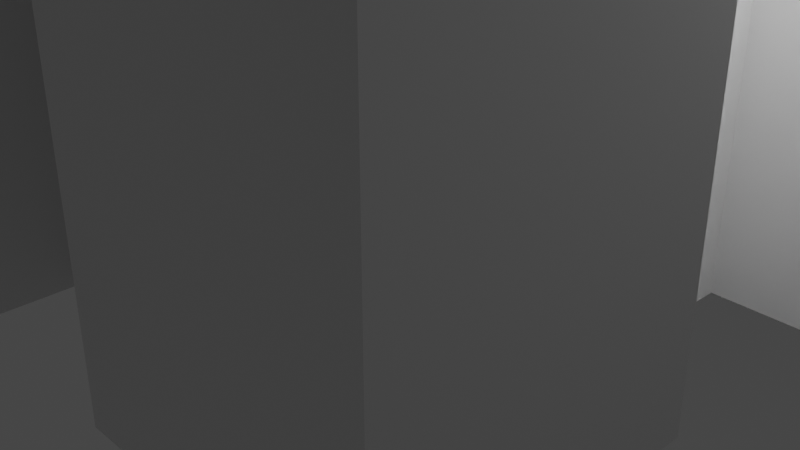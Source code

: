# Source: CastleTower1.blend  (saved by Blender 2.90.8; exported with 4.5.12 LTS)
import bpy
from mathutils import Matrix  # noqa: F401  (used for matrix-valued properties, if any)

bpy.ops.wm.read_factory_settings(use_empty=True)
scene = bpy.context.scene
scene.name = 'Scene'

# ---- collections
col_collection = bpy.data.collections.new('Collection'); scene.collection.children.link(col_collection)

# ---- materials (node trees are filled in below, after node groups)
mat_material = bpy.data.materials.new('Material')
mat_material.alpha_threshold = 0.0
mat_material.use_transparent_shadow = False
mat_material.line_color = (0.0, 0.0, 0.0, 1.0)

# ---- material node trees
mat_material.use_nodes = True; mat_material.node_tree.nodes.clear()
_N = mat_material.node_tree.nodes; _L = mat_material.node_tree.links
n0 = _N.new('ShaderNodeOutputMaterial'); n0.name = 'Material Output'; n0.location = (300, 300)
n1 = _N.new('ShaderNodeBsdfPrincipled'); n1.name = 'Principled BSDF'; n1.location = (10, 300)
n1.distribution = 'GGX'
n1.subsurface_method = 'BURLEY'
n1.inputs[2].default_value = 0.4
n1.inputs[3].default_value = 1.45
n1.inputs[27].default_value = (0.0, 0.0, 0.0, 1.0)
n1.inputs[28].default_value = 1.0
_L.new(n1.outputs[0], n0.inputs[0])
n0.is_active_output = True

# ---- world
world_world = bpy.data.worlds.new('World'); scene.world = world_world
world_world.use_nodes = True; world_world.node_tree.nodes.clear()
_N = world_world.node_tree.nodes; _L = world_world.node_tree.links
n0 = _N.new('ShaderNodeOutputWorld'); n0.name = 'World Output'; n0.location = (300, 300)
n1 = _N.new('ShaderNodeBackground'); n1.name = 'Background'; n1.location = (10, 300)
n1.inputs[0].default_value = (0.05088, 0.05088, 0.05088, 1.0)
_L.new(n1.outputs[0], n0.inputs[0])
n0.is_active_output = True
world_world.color = (0.05088, 0.05088, 0.05088)
world_world.use_sun_shadow = False
world_world.sun_shadow_jitter_overblur = 0.0

# ---- cameras
cam_camera = bpy.data.cameras.new('Camera')
cam_camera.clip_end = 100.0
cam_camera.ortho_scale = 7.314

# ---- lights
light_light = bpy.data.lights.new('Light', 'POINT')
light_light.transmission_factor = 0.0
light_light.energy = 1000.0
light_light.shadow_soft_size = 0.1
light_light.shadow_maximum_resolution = 0.006
light_light.use_absolute_resolution = True

# ---- meshes
me_cube = bpy.data.meshes.new('Cube')
me_cube.from_pydata([(-4.0, 4.0, 16.0), (-4.0, 4.0, 0.0), (4.0, 4.0, 16.0), (4.0, 4.0, 0.0), (-4.0, -4.0, 0.0), (4.0, -4.0, 16.0), (4.0, -4.0, 0.0), (-4.0, 1.0, 0.0), (4.0, 1.0, 16.0), (4.0, 1.0, 0.0), (-4.0, 1.0, 16.0), (-4.0, -1.0, 0.0), (4.0, -1.0, 16.0), (4.0, -1.0, 0.0), (-4.0, -1.0, 16.0), (1.0, -4.0, 0.0), (1.0, 4.0, 0.0), (-3.0, -1.0, 0.0), (-1.0, 3.0, 0.0), (-3.0, 1.0, 0.0), (1.0, 3.0, 0.0), (-1.0, -4.0, 16.0), (-1.0, 4.0, 0.0), (-1.0, -4.0, 0.0), (-1.0, 4.0, 16.0), (-2.627, 0.7938, 16.0), (-2.627, -0.7938, 16.0), (-0.7938, 2.627, 16.0), (3.0, -1.0, 0.0), (3.0, 1.0, 0.0), (2.627, 0.7938, 16.0), (-1.0, -3.0, 0.0), (1.0, -3.0, 0.0), (-4.0, -4.0, 16.0), (1.0, 4.0, 16.0), (1.0, -4.0, 16.0), (0.7938, 2.627, 16.0), (2.627, -0.7938, 16.0), (0.7938, -2.627, 16.0), (-0.7938, -2.627, 16.0), (-3.668, 3.668, 17.0), (-3.668, 1.332, 17.0), (-1.332, 3.668, 17.0), (-3.137, 1.332, 17.0), (-1.332, 3.137, 17.0), (3.668, 3.668, 17.0), (-3.668, -3.668, 17.0), (3.668, -3.668, 17.0), (3.668, 1.332, 17.0), (3.668, -1.332, 17.0), (-3.668, -1.332, 17.0), (1.332, 3.668, 17.0), (1.332, -3.668, 17.0), (-1.332, -3.668, 17.0), (1.332, 3.137, 17.0), (-3.137, -1.332, 17.0), (3.137, 1.332, 17.0), (3.137, -1.332, 17.0), (1.332, -3.137, 17.0), (-1.332, -3.137, 17.0), (2.0, 2.0, 15.44), (-2.235, 2.235, 17.0), (-2.0, -2.0, 15.44), (2.235, 2.235, 17.0), (2.235, -2.235, 17.0), (2.0, -2.0, 15.44), (-2.0, 2.0, 15.44), (-2.235, -2.235, 17.0), (0.0, -3.0, 0.0), (0.0, 3.0, 0.0), (3.0, 0.0, 0.0), (-3.0, 0.0, 0.0), (0.0, -2.627, 16.0), (2.627, 0.0, 16.0), (0.0, 2.627, 16.0), (-2.627, 0.0, 16.0), (-3.0, 0.0, 16.0), (-3.0, 1.0, 16.0), (-2.0, 2.0, 16.0), (-1.0, 3.0, 16.0), (2.0, 2.0, 16.0), (3.0, 1.0, 16.0), (-2.0, -2.0, 16.0), (-3.0, -1.0, 16.0), (3.0, 0.0, 16.0), (0.0, 3.0, 16.0), (1.0, 3.0, 16.0), (3.0, -1.0, 16.0), (0.0, -3.0, 16.0), (-1.0, -3.0, 16.0), (2.0, -2.0, 16.0), (1.0, -3.0, 16.0), (2.427e-08, 8.311e-10, 15.44), (1.711, 1.711, 15.44), (-1.711, -1.711, 15.44), (1.711, -1.711, 15.44), (-1.711, 1.711, 15.44), (0.0, -2.627, 15.44), (2.627, 0.0, 15.44), (0.0, 2.627, 15.44), (-2.627, 0.0, 15.44), (-2.627, 0.7938, 15.44), (-0.7938, 2.627, 15.44), (2.627, 0.7938, 15.44), (-2.627, -0.7938, 15.44), (0.7938, 2.627, 15.44), (2.627, -0.7938, 15.44), (-0.7938, -2.627, 15.44), (0.7938, -2.627, 15.44), (2.5, -4.0, 0.0), (2.5, -3.668, 17.0), (-2.5, -4.0, 0.0), (-2.5, -3.668, 17.0), (1.735, -2.735, 17.0), (-1.735, -2.735, 17.0), (-2.5, -4.0, 16.0), (2.5, -4.0, 16.0), (1.521, -2.479, 16.0), (-1.521, -2.479, 16.0), (1.231, -2.19, 16.0), (-1.231, -2.19, 16.0), (5.96e-08, -1.314, 15.44), (1.231, -2.19, 15.44), (-1.231, -2.19, 15.44), (4.0, -2.5, 16.0), (4.0, 2.5, 0.0), (4.0, 2.5, 16.0), (4.0, -2.5, 0.0), (3.668, 2.5, 17.0), (3.668, -2.5, 17.0), (2.479, 1.521, 16.0), (2.735, 1.735, 17.0), (2.735, -1.735, 17.0), (2.479, -1.521, 16.0), (2.19, 1.231, 16.0), (2.19, -1.231, 16.0), (1.314, -5.96e-08, 15.44), (2.19, 1.231, 15.44), (2.19, -1.231, 15.44), (-2.5, 4.0, 0.0), (2.5, 4.0, 0.0), (-2.5, 4.0, 16.0), (2.5, 3.668, 17.0), (-2.5, 3.668, 17.0), (-1.521, 2.479, 16.0), (-1.735, 2.735, 17.0), (1.735, 2.735, 17.0), (2.5, 4.0, 16.0), (1.521, 2.479, 16.0), (-1.231, 2.19, 16.0), (1.231, 2.19, 16.0), (5.96e-08, 1.314, 15.44), (-1.231, 2.19, 15.44), (1.231, 2.19, 15.44), (-4.0, -2.5, 0.0), (-4.0, 2.5, 16.0), (-4.0, 2.5, 0.0), (-3.668, -2.5, 17.0), (-3.668, 2.5, 17.0), (-2.479, -1.521, 16.0), (-2.735, -1.735, 17.0), (-2.479, 1.521, 16.0), (-2.735, 1.735, 17.0), (-4.0, -2.5, 16.0), (-2.19, -1.231, 16.0), (-2.19, 1.231, 16.0), (-1.314, 0.0, 15.44), (-2.19, -1.231, 15.44), (-2.19, 1.231, 15.44), (1.521, -2.479, 15.44), (-1.521, -2.479, 15.44), (2.479, 1.521, 15.44), (2.479, -1.521, 15.44), (-1.521, 2.479, 15.44), (1.521, 2.479, 15.44), (-2.479, -1.521, 15.44), (-2.479, 1.521, 15.44), (-1.0, -3.0, 17.0), (-1.0, -4.0, 17.0), (1.0, 4.0, 17.0), (1.0, 3.0, 17.0), (-4.0, -1.0, 17.0), (-3.0, -1.0, 17.0), (4.0, -1.0, 17.0), (3.0, -1.0, 17.0), (3.0, 1.0, 17.0), (4.0, 1.0, 17.0), (2.5, -4.0, 17.0), (1.0, -4.0, 17.0), (-4.0, -2.5, 17.0), (4.0, 2.5, 17.0), (-2.5, -4.0, 17.0), (-4.0, -4.0, 17.0), (2.5, 4.0, 17.0), (4.0, 4.0, 17.0), (4.0, -2.5, 17.0), (4.0, -4.0, 17.0), (-1.0, 4.0, 17.0), (-1.0, 3.0, 17.0), (-2.5, 4.0, 17.0), (-4.0, 1.0, 17.0), (-3.0, 1.0, 17.0), (-4.0, 2.5, 17.0), (-4.0, 4.0, 17.0), (1.0, -3.0, 17.0), (-1.5, 2.5, 17.0), (2.5, 1.5, 17.0), (2.5, -1.5, 17.0), (-2.5, -1.5, 17.0), (-2.5, 1.5, 17.0), (-2.0, 2.0, 17.0), (1.5, 2.5, 17.0), (2.0, 2.0, 17.0), (1.5, -2.5, 17.0), (2.0, -2.0, 17.0), (-1.5, -2.5, 17.0), (-2.0, -2.0, 17.0), (2.235, 2.235, 16.51), (3.668, 3.668, 16.51), (-2.235, -2.235, 16.51), (-3.668, -3.668, 16.51), (2.235, -2.235, 16.51), (3.668, -3.668, 16.51), (-3.668, 3.668, 16.51), (-2.235, 2.235, 16.51), (-1.735, -2.735, 16.51), (-2.5, -3.668, 16.51), (1.735, -2.735, 16.51), (2.5, -3.668, 16.51), (2.735, -1.735, 16.51), (3.668, -2.5, 16.51), (2.735, 1.735, 16.51), (3.668, 2.5, 16.51), (-2.5, 3.668, 16.51), (-1.735, 2.735, 16.51), (1.735, 2.735, 16.51), (2.5, 3.668, 16.51), (-2.735, -1.735, 16.51), (-3.668, -2.5, 16.51), (-3.668, 2.5, 16.51), (-2.735, 1.735, 16.51), (-1.332, -3.137, 16.51), (-1.332, -3.668, 16.51), (1.332, 3.668, 16.51), (1.332, 3.137, 16.51), (-3.668, -1.332, 16.51), (-3.137, -1.332, 16.51), (3.668, -1.332, 16.51), (3.137, -1.332, 16.51), (3.137, 1.332, 16.51), (3.668, 1.332, 16.51), (1.332, -3.668, 16.51), (-1.332, 3.668, 16.51), (-1.332, 3.137, 16.51), (-3.668, 1.332, 16.51), (-3.137, 1.332, 16.51), (1.332, -3.137, 16.51)], [], [(147, 34, 179, 193), (127, 124, 5, 6), (111, 115, 33, 4), (12, 13, 28, 87), (140, 147, 2, 3), (156, 155, 0, 1), (11, 14, 83, 17), (12, 87, 184, 183), (125, 126, 8, 9), (70, 84, 87, 28), (154, 163, 14, 11), (115, 21, 178, 191), (34, 86, 180, 179), (155, 10, 200, 202), (34, 16, 20, 86), (15, 35, 91, 32), (141, 0, 203, 199), (10, 7, 19, 77), (109, 116, 35, 15), (10, 77, 201, 200), (21, 23, 31, 89), (22, 24, 79, 18), (139, 141, 24, 22), (69, 85, 86, 20), (68, 88, 89, 31), (71, 76, 77, 19), (9, 8, 81, 29), (144, 79, 198, 205), (81, 8, 186, 185), (116, 5, 196, 187), (83, 14, 181, 182), (126, 2, 194, 190), (163, 33, 192, 189), (21, 89, 177, 178), (79, 24, 197, 198), (124, 12, 183, 195), (91, 35, 188, 204), (128, 45, 218, 232), (130, 81, 185, 206), (207, 184, 87, 133), (159, 83, 182, 208), (51, 54, 244, 243), (40, 158, 239, 223), (59, 114, 225, 241), (161, 78, 210, 209), (148, 80, 212, 211), (213, 214, 90, 117), (118, 82, 216, 215), (53, 59, 241, 242), (41, 43, 255, 254), (113, 58, 256, 227), (43, 162, 240, 255), (37, 73, 98, 106), (144, 78, 66, 173), (36, 74, 99, 105), (32, 91, 88, 68), (72, 38, 108, 97), (29, 81, 84, 70), (25, 75, 100, 101), (18, 79, 85, 69), (75, 26, 104, 100), (17, 83, 76, 71), (120, 39, 107, 123), (75, 25, 77, 76), (149, 27, 79, 144), (134, 30, 81, 130), (164, 26, 83, 159), (130, 80, 60, 171), (30, 73, 84, 81), (27, 74, 85, 79), (26, 75, 76, 83), (74, 36, 86, 85), (73, 37, 87, 84), (72, 39, 89, 88), (119, 38, 91, 117), (80, 148, 174, 60), (38, 72, 88, 91), (121, 123, 107, 97), (166, 100, 104, 167), (136, 138, 106, 98), (151, 92, 93, 153), (122, 121, 97, 108), (137, 136, 98, 103), (152, 96, 92, 151), (168, 101, 100, 166), (39, 72, 97, 107), (117, 90, 65, 169), (135, 37, 106, 138), (165, 25, 101, 168), (150, 36, 105, 153), (73, 30, 103, 98), (74, 27, 102, 99), (38, 119, 122, 108), (95, 92, 121, 122), (92, 94, 123, 121), (39, 120, 118, 89), (90, 133, 172, 65), (42, 143, 233, 252), (89, 118, 215, 177), (204, 213, 117, 91), (112, 53, 242, 226), (35, 116, 187, 188), (6, 5, 116, 109), (33, 115, 191, 192), (23, 21, 115, 111), (93, 92, 136, 137), (92, 95, 138, 136), (37, 135, 133, 87), (30, 134, 137, 103), (67, 160, 237, 219), (44, 42, 252, 253), (214, 207, 133, 90), (80, 130, 206, 212), (5, 124, 195, 196), (8, 126, 190, 186), (3, 2, 126, 125), (13, 12, 124, 127), (102, 152, 151, 99), (99, 151, 153, 105), (36, 150, 148, 86), (78, 161, 176, 66), (27, 149, 152, 102), (110, 47, 222, 228), (158, 41, 254, 239), (86, 148, 211, 180), (78, 144, 205, 210), (1, 0, 141, 139), (24, 141, 199, 197), (16, 34, 147, 140), (2, 147, 193, 194), (159, 82, 62, 175), (26, 164, 167, 104), (96, 168, 166, 92), (92, 166, 167, 94), (25, 165, 161, 77), (82, 118, 170, 62), (77, 161, 209, 201), (47, 129, 230, 222), (82, 159, 208, 216), (114, 67, 219, 225), (14, 163, 189, 181), (0, 155, 202, 203), (4, 33, 163, 154), (7, 10, 155, 156), (168, 176, 161, 165), (96, 66, 176, 168), (173, 66, 96, 152), (173, 152, 149, 144), (174, 148, 150, 153), (60, 174, 153, 93), (137, 171, 60, 93), (130, 171, 137, 134), (172, 133, 135, 138), (172, 138, 95, 65), (65, 95, 122, 169), (169, 122, 119, 117), (170, 118, 120, 123), (62, 170, 123, 94), (175, 62, 94, 167), (164, 159, 175, 167), (59, 53, 178, 177), (54, 51, 179, 180), (50, 55, 182, 181), (57, 49, 183, 184), (48, 56, 185, 186), (110, 52, 188, 187), (157, 50, 181, 189), (128, 48, 186, 190), (112, 46, 192, 191), (142, 45, 194, 193), (129, 47, 196, 195), (42, 44, 198, 197), (143, 42, 197, 199), (43, 41, 200, 201), (158, 40, 203, 202), (52, 58, 204, 188), (44, 145, 205, 198), (56, 131, 206, 185), (132, 57, 184, 207), (55, 160, 208, 182), (61, 162, 209, 210), (63, 146, 211, 212), (113, 64, 214, 213), (67, 114, 215, 216), (47, 110, 187, 196), (53, 112, 191, 178), (58, 113, 213, 204), (114, 59, 177, 215), (45, 128, 190, 194), (49, 129, 195, 183), (131, 63, 212, 206), (64, 132, 207, 214), (51, 142, 193, 179), (40, 143, 199, 203), (145, 61, 210, 205), (146, 54, 180, 211), (46, 157, 189, 192), (41, 158, 202, 200), (160, 67, 216, 208), (162, 43, 201, 209), (240, 239, 254, 255), (237, 246, 245, 238), (228, 227, 256, 251), (232, 231, 249, 250), (236, 235, 217, 218), (225, 219, 220, 226), (230, 229, 221, 222), (234, 233, 223, 224), (241, 225, 226, 242), (222, 221, 227, 228), (247, 248, 229, 230), (218, 217, 231, 232), (253, 252, 233, 234), (243, 244, 235, 236), (219, 237, 238, 220), (224, 223, 239, 240), (58, 52, 251, 256), (55, 50, 245, 246), (129, 49, 247, 230), (145, 44, 253, 234), (49, 57, 248, 247), (63, 131, 231, 217), (131, 56, 249, 231), (56, 48, 250, 249), (132, 64, 221, 229), (57, 132, 229, 248), (52, 110, 228, 251), (142, 51, 243, 236), (160, 55, 246, 237), (50, 157, 238, 245), (143, 40, 223, 233), (162, 61, 224, 240), (48, 128, 232, 250), (61, 145, 234, 224), (146, 63, 217, 235), (46, 112, 226, 220), (54, 146, 235, 244), (64, 113, 227, 221), (45, 142, 236, 218), (157, 46, 220, 238)])
_uv = me_cube.uv_layers.new(name='UVMap')
_uv.uv.foreach_set('vector', [0.625, 0.6875, 0.625, 0.625, 0.625, 0.625, 0.625, 0.6875, 0.375, 0.9688, 0.625, 0.9688, 0.625, 1.0, 0.375, 1.0, 0.375, 0.2188, 0.625, 0.2188, 0.625, 0.25, 0.375, 0.25, 0.625, 0.9375, 0.375, 0.9375, 0.375, 0.9375, 0.625, 0.9375, 0.375, 0.6875, 0.625, 0.6875, 0.625, 0.75, 0.375, 0.75, 0.375, 0.4375, 0.625, 0.4375, 0.625, 0.5, 0.375, 0.5, 0.375, 0.3125, 0.625, 0.3125, 0.625, 0.3125, 0.375, 0.3125, 0.625, 0.9375, 0.625, 0.9375, 0.625, 0.9375, 0.625, 0.9375, 0.375, 0.8125, 0.625, 0.8125, 0.625, 0.875, 0.375, 0.875, 0.375, 0.9062, 0.625, 0.9062, 0.625, 0.9375, 0.375, 0.9375, 0.375, 0.2812, 0.625, 0.2812, 0.625, 0.3125, 0.375, 0.3125, 0.625, 0.2188, 0.625, 0.1875, 0.625, 0.1875, 0.625, 0.2188, 0.625, 0.625, 0.625, 0.625, 0.625, 0.625, 0.625, 0.625, 0.625, 0.4375, 0.625, 0.375, 0.625, 0.375, 0.625, 0.4375, 0.625, 0.625, 0.375, 0.625, 0.375, 0.625, 0.625, 0.625, 0.375, 0.125, 0.625, 0.125, 0.625, 0.125, 0.375, 0.125, 0.625, 0.5312, 0.625, 0.5, 0.625, 0.5, 0.625, 0.5312, 0.625, 0.375, 0.375, 0.375, 0.375, 0.375, 0.625, 0.375, 0.375, 0.0625, 0.625, 0.0625, 0.625, 0.125, 0.375, 0.125, 0.625, 0.375, 0.625, 0.375, 0.625, 0.375, 0.625, 0.375, 0.625, 0.1875, 0.375, 0.1875, 0.375, 0.1875, 0.625, 0.1875, 0.375, 0.5625, 0.625, 0.5625, 0.625, 0.5625, 0.375, 0.5625, 0.375, 0.5312, 0.625, 0.5312, 0.625, 0.5625, 0.375, 0.5625, 0.375, 0.5938, 0.625, 0.5938, 0.625, 0.625, 0.375, 0.625, 0.375, 0.1562, 0.625, 0.1562, 0.625, 0.1875, 0.375, 0.1875, 0.375, 0.3438, 0.625, 0.3438, 0.625, 0.375, 0.375, 0.375, 0.375, 0.875, 0.625, 0.875, 0.625, 0.875, 0.375, 0.875, 0.625, 0.5156, 0.625, 0.5625, 0.625, 0.5625, 0.625, 0.5156, 0.625, 0.875, 0.625, 0.875, 0.625, 0.875, 0.625, 0.875, 0.625, 0.0625, 0.625, 0.0, 0.625, 0.0, 0.625, 0.0625, 0.625, 0.3125, 0.625, 0.3125, 0.625, 0.3125, 0.625, 0.3125, 0.625, 0.8125, 0.625, 0.75, 0.625, 0.75, 0.625, 0.8125, 0.625, 0.2812, 0.625, 0.25, 0.625, 0.25, 0.625, 0.2812, 0.625, 0.1875, 0.625, 0.1875, 0.625, 0.1875, 0.625, 0.1875, 0.625, 0.5625, 0.625, 0.5625, 0.625, 0.5625, 0.625, 0.5625, 0.625, 0.9688, 0.625, 0.9375, 0.625, 0.9375, 0.625, 0.9688, 0.625, 0.125, 0.625, 0.125, 0.625, 0.125, 0.625, 0.125, 0.625, 0.8013, 0.625, 0.75, 0.625, 0.75, 0.625, 0.8013, 0.625, 0.8125, 0.625, 0.875, 0.625, 0.875, 0.625, 0.8125, 0.625, 0.7344, 0.625, 0.9375, 0.625, 0.9375, 0.625, 0.7344, 0.625, 0.2812, 0.625, 0.3125, 0.625, 0.3125, 0.625, 0.2812, 0.625, 0.6429, 0.625, 0.6509, 0.625, 0.6509, 0.625, 0.6429, 0.625, 0.4948, 0.625, 0.4442, 0.625, 0.4442, 0.625, 0.4948, 0.625, 0.2004, 0.625, 0.2211, 0.625, 0.2211, 0.625, 0.2004, 0.625, 0.4219, 0.625, 0.4688, 0.625, 0.4688, 0.625, 0.4219, 0.625, 0.6875, 0.625, 0.75, 0.625, 0.75, 0.625, 0.6875, 0.625, 0.3281, 0.625, 0.5312, 0.625, 0.5312, 0.625, 0.3281, 0.625, 0.2188, 0.625, 0.25, 0.625, 0.25, 0.625, 0.2188, 0.625, 0.1965, 0.625, 0.2004, 0.625, 0.2004, 0.625, 0.1965, 0.625, 0.3914, 0.625, 0.3963, 0.625, 0.3963, 0.625, 0.3914, 0.625, 0.3895, 0.625, 0.2383, 0.625, 0.2383, 0.625, 0.3895, 0.625, 0.3963, 0.625, 0.4284, 0.625, 0.4284, 0.625, 0.3963, 0.625, 0.7485, 0.625, 0.7931, 0.625, 0.7931, 0.625, 0.7485, 0.625, 0.5156, 0.625, 0.4688, 0.625, 0.4688, 0.625, 0.5156, 0.625, 0.615, 0.625, 0.5676, 0.625, 0.5676, 0.625, 0.615, 0.375, 0.125, 0.625, 0.125, 0.625, 0.1562, 0.375, 0.1562, 0.625, 0.252, 0.625, 0.3011, 0.625, 0.3011, 0.625, 0.252, 0.375, 0.875, 0.625, 0.875, 0.625, 0.9062, 0.375, 0.9062, 0.625, 0.4099, 0.625, 0.3873, 0.625, 0.3873, 0.625, 0.4099, 0.375, 0.5625, 0.625, 0.5625, 0.625, 0.5938, 0.375, 0.5938, 0.625, 0.3873, 0.625, 0.3489, 0.625, 0.3489, 0.625, 0.3873, 0.375, 0.3125, 0.625, 0.3125, 0.625, 0.3438, 0.375, 0.3438, 0.625, 0.2891, 0.625, 0.2544, 0.625, 0.2544, 0.625, 0.2891, 0.625, 0.3873, 0.625, 0.4099, 0.625, 0.375, 0.625, 0.3438, 0.625, 0.5092, 0.625, 0.5405, 0.625, 0.5625, 0.625, 0.5156, 0.625, 0.7289, 0.625, 0.7817, 0.625, 0.875, 0.625, 0.8125, 0.625, 0.3363, 0.625, 0.3489, 0.625, 0.3125, 0.625, 0.2812, 0.625, 0.8125, 0.625, 0.75, 0.625, 0.75, 0.625, 0.8125, 0.625, 0.7817, 0.625, 0.7931, 0.625, 0.9062, 0.625, 0.875, 0.625, 0.5405, 0.625, 0.5676, 0.625, 0.5938, 0.625, 0.5625, 0.625, 0.3489, 0.625, 0.3873, 0.625, 0.3438, 0.625, 0.3125, 0.625, 0.5676, 0.625, 0.615, 0.625, 0.625, 0.625, 0.5938, 0.625, 0.7931, 0.625, 0.7485, 0.625, 0.9375, 0.625, 0.9062, 0.625, 0.252, 0.625, 0.2544, 0.625, 0.1875, 0.625, 0.1562, 0.625, 0.4116, 0.625, 0.3011, 0.625, 0.125, 0.625, 0.3281, 0.625, 0.75, 0.625, 0.6875, 0.625, 0.6875, 0.625, 0.75, 0.625, 0.3011, 0.625, 0.252, 0.625, 0.1562, 0.625, 0.125, 0.625, 0.376, 0.625, 0.2891, 0.625, 0.2544, 0.625, 0.252, 0.625, 0.4436, 0.625, 0.3873, 0.625, 0.3489, 0.625, 0.3363, 0.625, 0.6466, 0.625, 0.6352, 0.625, 0.7485, 0.625, 0.7931, 0.625, 0.5338, 0.625, 0.5, 0.625, 0.6762, 0.625, 0.6456, 0.625, 0.4116, 0.625, 0.376, 0.625, 0.252, 0.625, 0.3011, 0.625, 0.7289, 0.625, 0.6466, 0.625, 0.7931, 0.625, 0.7817, 0.625, 0.5092, 0.625, 0.478, 0.625, 0.5, 0.625, 0.5338, 0.625, 0.444, 0.625, 0.4099, 0.625, 0.3873, 0.625, 0.4436, 0.625, 0.2544, 0.625, 0.252, 0.625, 0.252, 0.625, 0.2544, 0.625, 0.3281, 0.625, 0.5312, 0.625, 0.5312, 0.625, 0.3281, 0.625, 0.6352, 0.625, 0.7485, 0.625, 0.7485, 0.625, 0.6352, 0.625, 0.444, 0.625, 0.4099, 0.625, 0.4099, 0.625, 0.444, 0.625, 0.6456, 0.625, 0.615, 0.625, 0.615, 0.625, 0.6456, 0.625, 0.7931, 0.625, 0.7817, 0.625, 0.7817, 0.625, 0.7931, 0.625, 0.5676, 0.625, 0.5405, 0.625, 0.5405, 0.625, 0.5676, 0.625, 0.3011, 0.625, 0.4116, 0.625, 0.4116, 0.625, 0.3011, 0.625, 0.522, 0.625, 0.5, 0.625, 0.376, 0.625, 0.4116, 0.625, 0.5, 0.625, 0.3238, 0.625, 0.2891, 0.625, 0.376, 0.625, 0.2544, 0.625, 0.2891, 0.625, 0.2188, 0.625, 0.1875, 0.625, 0.5312, 0.625, 0.7344, 0.625, 0.7344, 0.625, 0.5312, 0.625, 0.552, 0.625, 0.5214, 0.625, 0.5214, 0.625, 0.552, 0.625, 0.1875, 0.625, 0.2188, 0.625, 0.2188, 0.625, 0.1875, 0.625, 0.125, 0.625, 0.3281, 0.625, 0.3281, 0.625, 0.125, 0.625, 0.2241, 0.625, 0.1965, 0.625, 0.1965, 0.625, 0.2241, 0.625, 0.125, 0.625, 0.0625, 0.625, 0.0625, 0.625, 0.125, 0.375, 0.0, 0.625, 0.0, 0.625, 0.0625, 0.375, 0.0625, 0.625, 0.25, 0.625, 0.2188, 0.625, 0.2188, 0.625, 0.25, 0.375, 0.1875, 0.625, 0.1875, 0.625, 0.2188, 0.375, 0.2188, 0.625, 0.6762, 0.625, 0.5, 0.625, 0.6466, 0.625, 0.7289, 0.625, 0.5, 0.625, 0.522, 0.625, 0.6352, 0.625, 0.6466, 0.625, 0.7485, 0.625, 0.6352, 0.625, 0.7344, 0.625, 0.9375, 0.625, 0.7817, 0.625, 0.7289, 0.625, 0.7289, 0.625, 0.7817, 0.625, 0.25, 0.625, 0.2787, 0.625, 0.2787, 0.625, 0.25, 0.625, 0.5451, 0.625, 0.552, 0.625, 0.552, 0.625, 0.5451, 0.625, 0.5312, 0.625, 0.7344, 0.625, 0.7344, 0.625, 0.5312, 0.625, 0.75, 0.625, 0.8125, 0.625, 0.8125, 0.625, 0.75, 0.625, 1.0, 0.625, 0.9688, 0.625, 0.9688, 0.625, 1.0, 0.625, 0.875, 0.625, 0.8125, 0.625, 0.8125, 0.625, 0.875, 0.375, 0.75, 0.625, 0.75, 0.625, 0.8125, 0.375, 0.8125, 0.375, 0.9375, 0.625, 0.9375, 0.625, 0.9688, 0.375, 0.9688, 0.625, 0.5405, 0.625, 0.5092, 0.625, 0.5338, 0.625, 0.5676, 0.625, 0.5676, 0.625, 0.5338, 0.625, 0.6456, 0.625, 0.615, 0.625, 0.615, 0.625, 0.6456, 0.625, 0.6875, 0.625, 0.625, 0.625, 0.4688, 0.625, 0.4219, 0.625, 0.4219, 0.625, 0.4688, 0.625, 0.5405, 0.625, 0.5092, 0.625, 0.5092, 0.625, 0.5405, 0.625, 0.5779, 0.625, 0.9222, 0.625, 0.9222, 0.625, 0.5779, 0.625, 0.4442, 0.625, 0.3914, 0.625, 0.3914, 0.625, 0.4442, 0.625, 0.625, 0.625, 0.6875, 0.625, 0.6875, 0.625, 0.625, 0.625, 0.4688, 0.625, 0.5156, 0.625, 0.5156, 0.625, 0.4688, 0.375, 0.5, 0.625, 0.5, 0.625, 0.5312, 0.375, 0.5312, 0.625, 0.5625, 0.625, 0.5312, 0.625, 0.5312, 0.625, 0.5625, 0.375, 0.625, 0.625, 0.625, 0.625, 0.6875, 0.375, 0.6875, 0.625, 0.75, 0.625, 0.6875, 0.625, 0.6875, 0.625, 0.75, 0.625, 0.2812, 0.625, 0.25, 0.625, 0.25, 0.625, 0.2812, 0.625, 0.3489, 0.625, 0.3363, 0.625, 0.3363, 0.625, 0.3489, 0.625, 0.478, 0.625, 0.444, 0.625, 0.4436, 0.625, 0.5, 0.625, 0.5, 0.625, 0.4436, 0.625, 0.3363, 0.625, 0.3238, 0.625, 0.4099, 0.625, 0.444, 0.625, 0.4219, 0.625, 0.375, 0.625, 0.25, 0.625, 0.2188, 0.625, 0.2188, 0.625, 0.25, 0.625, 0.375, 0.625, 0.4219, 0.625, 0.4219, 0.625, 0.375, 0.625, 0.9222, 0.625, 0.9138, 0.625, 0.9138, 0.625, 0.9222, 0.625, 0.25, 0.625, 0.2812, 0.625, 0.2812, 0.625, 0.25, 0.625, 0.2211, 0.625, 0.25, 0.625, 0.25, 0.625, 0.2211, 0.625, 0.3125, 0.625, 0.2812, 0.625, 0.2812, 0.625, 0.3125, 0.625, 0.5, 0.625, 0.4375, 0.625, 0.4375, 0.625, 0.5, 0.375, 0.25, 0.625, 0.25, 0.625, 0.2812, 0.375, 0.2812, 0.375, 0.375, 0.625, 0.375, 0.625, 0.4375, 0.375, 0.4375, 0.625, 0.444, 0.625, 0.4219, 0.625, 0.4219, 0.625, 0.444, 0.625, 0.478, 0.625, 0.4688, 0.625, 0.4219, 0.625, 0.444, 0.625, 0.5156, 0.625, 0.4688, 0.625, 0.478, 0.625, 0.5092, 0.625, 0.5156, 0.625, 0.5092, 0.625, 0.5092, 0.625, 0.5156, 0.625, 0.6875, 0.625, 0.6875, 0.625, 0.6456, 0.625, 0.6456, 0.625, 0.75, 0.625, 0.6875, 0.625, 0.6456, 0.625, 0.6762, 0.625, 0.7289, 0.625, 0.8125, 0.625, 0.75, 0.625, 0.6762, 0.625, 0.8125, 0.625, 0.8125, 0.625, 0.7289, 0.625, 0.7289, 0.625, 0.7344, 0.625, 0.7344, 0.625, 0.6352, 0.625, 0.6352, 0.625, 0.7344, 0.625, 0.6352, 0.625, 0.522, 0.625, 0.5312, 0.625, 0.5312, 0.625, 0.522, 0.625, 0.4116, 0.625, 0.3281, 0.625, 0.3281, 0.625, 0.4116, 0.625, 0.4116, 0.625, 0.3281, 0.625, 0.2188, 0.625, 0.2188, 0.625, 0.2891, 0.625, 0.2891, 0.625, 0.25, 0.625, 0.2188, 0.625, 0.2891, 0.625, 0.3238, 0.625, 0.2812, 0.625, 0.25, 0.625, 0.3238, 0.625, 0.3363, 0.625, 0.3363, 0.625, 0.2812, 0.625, 0.2812, 0.625, 0.3363, 0.625, 0.2004, 0.625, 0.1965, 0.625, 0.1875, 0.625, 0.1875, 0.625, 0.6509, 0.625, 0.6429, 0.625, 0.625, 0.625, 0.625, 0.625, 0.3035, 0.625, 0.2996, 0.625, 0.3125, 0.625, 0.3125, 0.625, 0.8827, 0.625, 0.9233, 0.625, 0.9375, 0.625, 0.9375, 0.625, 0.8571, 0.625, 0.8491, 0.625, 0.875, 0.625, 0.875, 0.625, 0.5779, 0.625, 0.2274, 0.625, 0.125, 0.625, 0.5625, 0.625, 0.2756, 0.625, 0.3035, 0.625, 0.3125, 0.625, 0.2812, 0.625, 0.8013, 0.625, 0.8571, 0.625, 0.875, 0.625, 0.8125, 0.625, 0.2241, 0.625, 0.25, 0.625, 0.25, 0.625, 0.2188, 0.625, 0.6982, 0.625, 0.75, 0.625, 0.75, 0.625, 0.6875, 0.625, 0.9138, 0.625, 0.9222, 0.625, 1.0, 0.625, 0.9688, 0.625, 0.552, 0.625, 0.5451, 0.625, 0.5625, 0.625, 0.5625, 0.625, 0.5214, 0.625, 0.552, 0.625, 0.5625, 0.625, 0.5312, 0.625, 0.3963, 0.625, 0.3914, 0.625, 0.375, 0.625, 0.375, 0.625, 0.4442, 0.625, 0.4948, 0.625, 0.5, 0.625, 0.4375, 0.625, 0.2274, 0.625, 0.2383, 0.625, 0.125, 0.625, 0.125, 0.625, 0.5451, 0.625, 0.5148, 0.625, 0.5156, 0.625, 0.5625, 0.625, 0.8491, 0.625, 0.8074, 0.625, 0.8125, 0.625, 0.875, 0.625, 0.7633, 0.625, 0.8827, 0.625, 0.9375, 0.625, 0.7344, 0.625, 0.2996, 0.625, 0.2787, 0.625, 0.2812, 0.625, 0.3125, 0.625, 0.4724, 0.625, 0.4284, 0.625, 0.4219, 0.625, 0.4688, 0.625, 0.75, 0.625, 0.6921, 0.625, 0.6875, 0.625, 0.75, 0.625, 0.3895, 0.625, 0.5862, 0.625, 0.5312, 0.625, 0.3281, 0.625, 0.25, 0.625, 0.2211, 0.625, 0.2188, 0.625, 0.25, 0.625, 0.9222, 0.625, 0.5779, 0.625, 0.5625, 0.625, 1.0, 0.625, 0.1965, 0.625, 0.2241, 0.625, 0.2188, 0.625, 0.1875, 0.625, 0.2383, 0.625, 0.3895, 0.625, 0.3281, 0.625, 0.125, 0.625, 0.2211, 0.625, 0.2004, 0.625, 0.1875, 0.625, 0.2188, 0.625, 0.75, 0.625, 0.8013, 0.625, 0.8125, 0.625, 0.75, 0.625, 0.9233, 0.625, 0.9138, 0.625, 0.9688, 0.625, 0.9375, 0.625, 0.8074, 0.625, 0.75, 0.625, 0.75, 0.625, 0.8125, 0.625, 0.5862, 0.625, 0.7633, 0.625, 0.7344, 0.625, 0.5312, 0.625, 0.6429, 0.625, 0.6982, 0.625, 0.6875, 0.625, 0.625, 0.625, 0.4948, 0.625, 0.5214, 0.625, 0.5312, 0.625, 0.5, 0.625, 0.5148, 0.625, 0.4724, 0.625, 0.4688, 0.625, 0.5156, 0.625, 0.6921, 0.625, 0.6509, 0.625, 0.625, 0.625, 0.6875, 0.625, 0.25, 0.625, 0.2756, 0.625, 0.2812, 0.625, 0.25, 0.625, 0.3914, 0.625, 0.4442, 0.625, 0.4375, 0.625, 0.375, 0.625, 0.2787, 0.625, 0.25, 0.625, 0.25, 0.625, 0.2812, 0.625, 0.4284, 0.625, 0.3963, 0.625, 0.375, 0.625, 0.4219, 0.625, 0.4284, 0.625, 0.4442, 0.625, 0.3914, 0.625, 0.3963, 0.625, 0.2787, 0.625, 0.2996, 0.625, 0.3035, 0.625, 0.2756, 0.625, 0.5779, 0.625, 0.3895, 0.625, 0.2383, 0.625, 0.2274, 0.625, 0.8013, 0.625, 0.8074, 0.625, 0.8491, 0.625, 0.8571, 0.625, 0.6982, 0.625, 0.6921, 0.625, 0.75, 0.625, 0.75, 0.625, 0.2211, 0.625, 0.25, 0.625, 0.25, 0.625, 0.2241, 0.625, 0.9138, 0.625, 0.7633, 0.625, 0.5862, 0.625, 0.9222, 0.625, 0.5148, 0.625, 0.5214, 0.625, 0.4948, 0.625, 0.4724, 0.625, 0.2004, 0.625, 0.2211, 0.625, 0.2241, 0.625, 0.1965, 0.625, 0.9222, 0.625, 0.5862, 0.625, 0.3895, 0.625, 0.5779, 0.625, 0.9233, 0.625, 0.8827, 0.625, 0.7633, 0.625, 0.9138, 0.625, 0.75, 0.625, 0.75, 0.625, 0.8074, 0.625, 0.8013, 0.625, 0.5451, 0.625, 0.552, 0.625, 0.5214, 0.625, 0.5148, 0.625, 0.6429, 0.625, 0.6509, 0.625, 0.6921, 0.625, 0.6982, 0.625, 0.25, 0.625, 0.2787, 0.625, 0.2756, 0.625, 0.25, 0.625, 0.4724, 0.625, 0.4948, 0.625, 0.4442, 0.625, 0.4284, 0.625, 0.2383, 0.625, 0.2274, 0.625, 0.2274, 0.625, 0.2383, 0.625, 0.2996, 0.625, 0.3035, 0.625, 0.3035, 0.625, 0.2996, 0.625, 0.9138, 0.625, 0.9233, 0.625, 0.9233, 0.625, 0.9138, 0.625, 0.5148, 0.625, 0.5451, 0.625, 0.5451, 0.625, 0.5148, 0.625, 0.9233, 0.625, 0.8827, 0.625, 0.8827, 0.625, 0.9233, 0.625, 0.75, 0.625, 0.8074, 0.625, 0.8074, 0.625, 0.75, 0.625, 0.8074, 0.625, 0.8491, 0.625, 0.8491, 0.625, 0.8074, 0.625, 0.8491, 0.625, 0.8571, 0.625, 0.8571, 0.625, 0.8491, 0.625, 0.7633, 0.625, 0.5862, 0.625, 0.5862, 0.625, 0.7633, 0.625, 0.8827, 0.625, 0.7633, 0.625, 0.7633, 0.625, 0.8827, 0.625, 0.2274, 0.625, 0.5779, 0.625, 0.5779, 0.625, 0.2274, 0.625, 0.6982, 0.625, 0.6429, 0.625, 0.6429, 0.625, 0.6982, 0.625, 0.2787, 0.625, 0.2996, 0.625, 0.2996, 0.625, 0.2787, 0.625, 0.3035, 0.625, 0.2756, 0.625, 0.2756, 0.625, 0.3035, 0.625, 0.5214, 0.625, 0.4948, 0.625, 0.4948, 0.625, 0.5214, 0.625, 0.4284, 0.625, 0.4724, 0.625, 0.4724, 0.625, 0.4284, 0.625, 0.8571, 0.625, 0.8013, 0.625, 0.8013, 0.625, 0.8571, 0.625, 0.4724, 0.625, 0.5148, 0.625, 0.5148, 0.625, 0.4724, 0.625, 0.6921, 0.625, 0.75, 0.625, 0.75, 0.625, 0.6921, 0.625, 0.25, 0.625, 0.2241, 0.625, 0.2241, 0.625, 0.25, 0.625, 0.6509, 0.625, 0.6921, 0.625, 0.6921, 0.625, 0.6509, 0.625, 0.5862, 0.625, 0.3895, 0.625, 0.3895, 0.625, 0.5862, 0.625, 0.75, 0.625, 0.6982, 0.625, 0.6982, 0.625, 0.75, 0.625, 0.2756, 0.625, 0.25, 0.625, 0.25, 0.625, 0.2756])
me_cube.materials.append(mat_material)
me_cube.use_remesh_preserve_volume = False
me_cube.use_remesh_preserve_attributes = False
me_cube.use_mirror_vertex_groups = False
me_cube.update()

# ---- objects
ob_cube = bpy.data.objects.new('Cube', me_cube)
ob_light = bpy.data.objects.new('Light', light_light)
ob_camera = bpy.data.objects.new('Camera', cam_camera)

# ---- transforms, parenting, visibility, modifiers, constraints
ob_cube.location = (0.0, 0.0, 0.0)
ob_cube.lock_rotations_4d = False
ob_cube.empty_display_type = 'ARROWS'
ob_cube.lineart.crease_threshold = 0.0
ob_light.location = (4.076, 1.005, 5.904)
ob_light.rotation_euler = (0.6503, 0.05522, 1.866)
ob_light.lock_rotations_4d = False
ob_light.empty_display_type = 'ARROWS'
ob_light.color = (0.0, 0.0, 0.0, 0.0)
ob_light.lineart.crease_threshold = 0.0
ob_camera.location = (7.359, -6.926, 4.958)
ob_camera.rotation_euler = (1.109, 0.0, 0.8149)
ob_camera.lock_rotations_4d = False
ob_camera.empty_display_type = 'ARROWS'
ob_camera.color = (0.0, 0.0, 0.0, 0.0)
ob_camera.display_type = 'WIRE'
ob_camera.lineart.crease_threshold = 0.0

# ---- collection membership
col_collection.objects.link(ob_cube)
col_collection.objects.link(ob_light)
col_collection.objects.link(ob_camera)

# ---- scene / render settings (as saved in the file)
scene.camera = ob_camera
scene.frame_start = 1; scene.frame_end = 250; scene.frame_set(1)
scene.render.engine = 'BLENDER_EEVEE_NEXT'
scene.cycles.use_denoising = False
scene.cycles.samples = 128
scene.cycles.sampling_pattern = 'TABULATED_SOBOL'
scene.cycles.use_adaptive_sampling = False
scene.cycles.use_light_tree = False
scene.view_settings.view_transform = 'Filmic'
bpy.context.view_layer.update()
